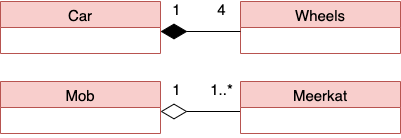

The diagram above was exported from draw.io. Its source (the exported page's mxGraphModel, read from the mxfile embedded in the PNG):
<mxGraphModel dx="1426" dy="708" grid="1" gridSize="10" guides="1" tooltips="1" connect="1" arrows="1" fold="1" page="1" pageScale="1" pageWidth="827" pageHeight="1169" math="0" shadow="0">
  <root>
    <mxCell id="WIyWlLk6GJQsqaUBKTNV-0" />
    <mxCell id="WIyWlLk6GJQsqaUBKTNV-1" parent="WIyWlLk6GJQsqaUBKTNV-0" />
    <mxCell id="UHd7GescSB1kkVimjy9r-85" value="Car" style="swimlane;fontStyle=0;childLayout=stackLayout;horizontal=1;startSize=26;fillColor=#f8cecc;horizontalStack=0;resizeParent=1;resizeParentMax=0;resizeLast=0;collapsible=1;marginBottom=0;fontSize=15;strokeColor=#b85450;" vertex="1" parent="WIyWlLk6GJQsqaUBKTNV-1">
      <mxGeometry x="200" y="40" width="160" height="52" as="geometry" />
    </mxCell>
    <mxCell id="UHd7GescSB1kkVimjy9r-89" value="Wheels" style="swimlane;fontStyle=0;childLayout=stackLayout;horizontal=1;startSize=26;fillColor=#f8cecc;horizontalStack=0;resizeParent=1;resizeParentMax=0;resizeLast=0;collapsible=1;marginBottom=0;fontSize=15;strokeColor=#b85450;" vertex="1" parent="WIyWlLk6GJQsqaUBKTNV-1">
      <mxGeometry x="440" y="40" width="160" height="52" as="geometry" />
    </mxCell>
    <mxCell id="UHd7GescSB1kkVimjy9r-90" value="" style="endArrow=diamondThin;endFill=1;endSize=24;html=1;fontSize=15;exitX=0;exitY=0.5;exitDx=0;exitDy=0;entryX=1;entryY=0.5;entryDx=0;entryDy=0;" edge="1" parent="WIyWlLk6GJQsqaUBKTNV-1">
      <mxGeometry width="160" relative="1" as="geometry">
        <mxPoint x="440" y="70" as="sourcePoint" />
        <mxPoint x="360" y="70" as="targetPoint" />
      </mxGeometry>
    </mxCell>
    <mxCell id="UHd7GescSB1kkVimjy9r-91" value="1" style="edgeLabel;html=1;align=center;verticalAlign=middle;resizable=0;points=[];fontSize=15;" vertex="1" connectable="0" parent="UHd7GescSB1kkVimjy9r-90">
      <mxGeometry x="0.625" y="-1" relative="1" as="geometry">
        <mxPoint y="-22" as="offset" />
      </mxGeometry>
    </mxCell>
    <mxCell id="UHd7GescSB1kkVimjy9r-92" value="4" style="edgeLabel;html=1;align=center;verticalAlign=middle;resizable=0;points=[];fontSize=15;" vertex="1" connectable="0" parent="UHd7GescSB1kkVimjy9r-90">
      <mxGeometry x="-0.7" y="1" relative="1" as="geometry">
        <mxPoint x="-8" y="-24" as="offset" />
      </mxGeometry>
    </mxCell>
    <mxCell id="UHd7GescSB1kkVimjy9r-95" value="" style="endArrow=diamondThin;endFill=0;endSize=24;html=1;fontSize=15;exitX=0;exitY=0.5;exitDx=0;exitDy=0;entryX=1;entryY=0.5;entryDx=0;entryDy=0;" edge="1" parent="WIyWlLk6GJQsqaUBKTNV-1">
      <mxGeometry width="160" relative="1" as="geometry">
        <mxPoint x="440" y="150" as="sourcePoint" />
        <mxPoint x="360" y="150" as="targetPoint" />
      </mxGeometry>
    </mxCell>
    <mxCell id="UHd7GescSB1kkVimjy9r-96" value="1" style="edgeLabel;html=1;align=center;verticalAlign=middle;resizable=0;points=[];fontSize=15;" vertex="1" connectable="0" parent="UHd7GescSB1kkVimjy9r-95">
      <mxGeometry x="0.625" y="-1" relative="1" as="geometry">
        <mxPoint y="-22" as="offset" />
      </mxGeometry>
    </mxCell>
    <mxCell id="UHd7GescSB1kkVimjy9r-97" value="1..*" style="edgeLabel;html=1;align=center;verticalAlign=middle;resizable=0;points=[];fontSize=15;" vertex="1" connectable="0" parent="UHd7GescSB1kkVimjy9r-95">
      <mxGeometry x="-0.7" y="1" relative="1" as="geometry">
        <mxPoint x="-8" y="-24" as="offset" />
      </mxGeometry>
    </mxCell>
    <mxCell id="UHd7GescSB1kkVimjy9r-93" value="Mob" style="swimlane;fontStyle=0;childLayout=stackLayout;horizontal=1;startSize=26;fillColor=#f8cecc;horizontalStack=0;resizeParent=1;resizeParentMax=0;resizeLast=0;collapsible=1;marginBottom=0;fontSize=15;strokeColor=#b85450;" vertex="1" parent="WIyWlLk6GJQsqaUBKTNV-1">
      <mxGeometry x="200" y="120" width="160" height="52" as="geometry" />
    </mxCell>
    <mxCell id="UHd7GescSB1kkVimjy9r-94" value="Meerkat" style="swimlane;fontStyle=0;childLayout=stackLayout;horizontal=1;startSize=26;fillColor=#f8cecc;horizontalStack=0;resizeParent=1;resizeParentMax=0;resizeLast=0;collapsible=1;marginBottom=0;fontSize=15;strokeColor=#b85450;" vertex="1" parent="WIyWlLk6GJQsqaUBKTNV-1">
      <mxGeometry x="440" y="120" width="160" height="52" as="geometry" />
    </mxCell>
  </root>
</mxGraphModel>